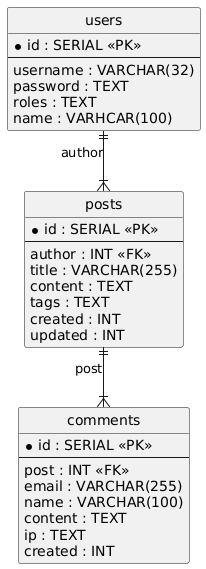

The diagram above was rendered by PlantUML. Its source (embedded in the PNG):
@startuml
hide circle
skinparam linetype ortho

entity "users" as users {
  * id : SERIAL <<PK>>
  --
  username : VARCHAR(32)
  password : TEXT
  roles : TEXT
  name : VARHCAR(100)
}

entity "posts" as posts {
  * id : SERIAL <<PK>>
  --
  author : INT <<FK>>
  title : VARCHAR(255)
  content : TEXT
  tags : TEXT
  created : INT
  updated : INT
}

entity "comments" as comments {
  * id : SERIAL <<PK>>
  --
  post : INT <<FK>>
  email : VARCHAR(255)
  name : VARCHAR(100)
  content : TEXT
  ip : TEXT
  created : INT
}

users ||--|{ posts : "author"
posts ||--|{ comments : "post"
@enduml